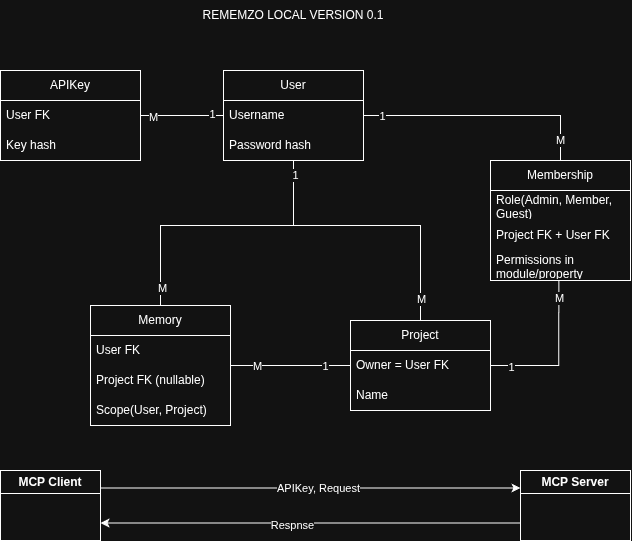

The diagram above was exported from draw.io. Its source (the exported page's mxGraphModel, read from the mxfile embedded in the PNG):
<mxGraphModel dx="1414" dy="844" grid="1" gridSize="10" guides="1" tooltips="1" connect="1" arrows="1" fold="1" page="1" pageScale="1" pageWidth="850" pageHeight="1100" math="0" shadow="0">
  <root>
    <mxCell id="0" />
    <mxCell id="1" parent="0" />
    <mxCell id="tDzMzXt5TQlNbiJ5wgtT-25" edge="1" parent="1" source="tDzMzXt5TQlNbiJ5wgtT-1" style="edgeStyle=orthogonalEdgeStyle;rounded=0;orthogonalLoop=1;jettySize=auto;html=1;entryX=1;entryY=0.5;entryDx=0;entryDy=0;endArrow=none;endFill=0;" target="tDzMzXt5TQlNbiJ5wgtT-5">
      <mxGeometry relative="1" as="geometry" />
    </mxCell>
    <mxCell id="tDzMzXt5TQlNbiJ5wgtT-26" connectable="0" parent="tDzMzXt5TQlNbiJ5wgtT-25" style="edgeLabel;html=1;align=center;verticalAlign=middle;resizable=0;points=[];" value="M" vertex="1">
      <mxGeometry relative="1" x="0.7" y="1" as="geometry">
        <mxPoint as="offset" />
      </mxGeometry>
    </mxCell>
    <mxCell id="tDzMzXt5TQlNbiJ5wgtT-27" connectable="0" parent="tDzMzXt5TQlNbiJ5wgtT-25" style="edgeLabel;html=1;align=center;verticalAlign=middle;resizable=0;points=[];" value="1" vertex="1">
      <mxGeometry relative="1" x="-0.7" y="-2" as="geometry">
        <mxPoint as="offset" />
      </mxGeometry>
    </mxCell>
    <mxCell id="tDzMzXt5TQlNbiJ5wgtT-28" edge="1" parent="1" source="tDzMzXt5TQlNbiJ5wgtT-1" style="edgeStyle=orthogonalEdgeStyle;rounded=0;orthogonalLoop=1;jettySize=auto;html=1;endArrow=none;endFill=0;" target="tDzMzXt5TQlNbiJ5wgtT-13">
      <mxGeometry relative="1" as="geometry">
        <Array as="points">
          <mxPoint x="323.02" y="255.01999999999998" />
          <mxPoint x="190" y="255.01999999999998" />
        </Array>
      </mxGeometry>
    </mxCell>
    <mxCell id="tDzMzXt5TQlNbiJ5wgtT-54" connectable="0" parent="tDzMzXt5TQlNbiJ5wgtT-28" style="edgeLabel;html=1;align=center;verticalAlign=middle;resizable=0;points=[];" value="M" vertex="1">
      <mxGeometry relative="1" x="0.8705" y="1" as="geometry">
        <mxPoint as="offset" />
      </mxGeometry>
    </mxCell>
    <mxCell id="tDzMzXt5TQlNbiJ5wgtT-52" edge="1" parent="1" source="tDzMzXt5TQlNbiJ5wgtT-1" style="edgeStyle=orthogonalEdgeStyle;rounded=0;orthogonalLoop=1;jettySize=auto;html=1;exitX=0.5;exitY=1;exitDx=0;exitDy=0;entryX=0.5;entryY=0;entryDx=0;entryDy=0;endArrow=none;endFill=0;" target="tDzMzXt5TQlNbiJ5wgtT-9">
      <mxGeometry relative="1" as="geometry">
        <Array as="points">
          <mxPoint x="323" y="255" />
          <mxPoint x="450" y="255" />
        </Array>
      </mxGeometry>
    </mxCell>
    <mxCell id="tDzMzXt5TQlNbiJ5wgtT-53" connectable="0" parent="tDzMzXt5TQlNbiJ5wgtT-52" style="edgeLabel;html=1;align=center;verticalAlign=middle;resizable=0;points=[];" value="M" vertex="1">
      <mxGeometry relative="1" x="0.8447" as="geometry">
        <mxPoint as="offset" />
      </mxGeometry>
    </mxCell>
    <mxCell id="tDzMzXt5TQlNbiJ5wgtT-66" connectable="0" parent="tDzMzXt5TQlNbiJ5wgtT-52" style="edgeLabel;html=1;align=center;verticalAlign=middle;resizable=0;points=[];" value="1" vertex="1">
      <mxGeometry relative="1" x="-0.9018" y="1" as="geometry">
        <mxPoint as="offset" />
      </mxGeometry>
    </mxCell>
    <mxCell id="tDzMzXt5TQlNbiJ5wgtT-1" parent="1" style="swimlane;fontStyle=0;childLayout=stackLayout;horizontal=1;startSize=30;horizontalStack=0;resizeParent=1;resizeParentMax=0;resizeLast=0;collapsible=1;marginBottom=0;whiteSpace=wrap;html=1;" value="User" vertex="1">
      <mxGeometry height="90" width="140" x="253" y="100" as="geometry" />
    </mxCell>
    <mxCell id="tDzMzXt5TQlNbiJ5wgtT-2" parent="tDzMzXt5TQlNbiJ5wgtT-1" style="text;strokeColor=none;fillColor=none;align=left;verticalAlign=middle;spacingLeft=4;spacingRight=4;overflow=hidden;points=[[0,0.5],[1,0.5]];portConstraint=eastwest;rotatable=0;whiteSpace=wrap;html=1;" value="Username" vertex="1">
      <mxGeometry height="30" width="140" y="30" as="geometry" />
    </mxCell>
    <mxCell id="tDzMzXt5TQlNbiJ5wgtT-4" parent="tDzMzXt5TQlNbiJ5wgtT-1" style="text;strokeColor=none;fillColor=none;align=left;verticalAlign=middle;spacingLeft=4;spacingRight=4;overflow=hidden;points=[[0,0.5],[1,0.5]];portConstraint=eastwest;rotatable=0;whiteSpace=wrap;html=1;" value="Password hash" vertex="1">
      <mxGeometry height="30" width="140" y="60" as="geometry" />
    </mxCell>
    <mxCell id="tDzMzXt5TQlNbiJ5wgtT-5" parent="1" style="swimlane;fontStyle=0;childLayout=stackLayout;horizontal=1;startSize=30;horizontalStack=0;resizeParent=1;resizeParentMax=0;resizeLast=0;collapsible=1;marginBottom=0;whiteSpace=wrap;html=1;" value="APIKey" vertex="1">
      <mxGeometry height="90" width="140" x="30" y="100" as="geometry" />
    </mxCell>
    <mxCell id="tDzMzXt5TQlNbiJ5wgtT-6" parent="tDzMzXt5TQlNbiJ5wgtT-5" style="text;strokeColor=none;fillColor=none;align=left;verticalAlign=middle;spacingLeft=4;spacingRight=4;overflow=hidden;points=[[0,0.5],[1,0.5]];portConstraint=eastwest;rotatable=0;whiteSpace=wrap;html=1;" value="User FK" vertex="1">
      <mxGeometry height="30" width="140" y="30" as="geometry" />
    </mxCell>
    <mxCell id="tDzMzXt5TQlNbiJ5wgtT-7" parent="tDzMzXt5TQlNbiJ5wgtT-5" style="text;strokeColor=none;fillColor=none;align=left;verticalAlign=middle;spacingLeft=4;spacingRight=4;overflow=hidden;points=[[0,0.5],[1,0.5]];portConstraint=eastwest;rotatable=0;whiteSpace=wrap;html=1;" value="Key hash" vertex="1">
      <mxGeometry height="30" width="140" y="60" as="geometry" />
    </mxCell>
    <mxCell id="tDzMzXt5TQlNbiJ5wgtT-44" edge="1" parent="1" source="tDzMzXt5TQlNbiJ5wgtT-9" style="edgeStyle=orthogonalEdgeStyle;rounded=0;orthogonalLoop=1;jettySize=auto;html=1;exitX=0;exitY=0.5;exitDx=0;exitDy=0;entryX=1;entryY=0.5;entryDx=0;entryDy=0;endArrow=none;endFill=0;" target="tDzMzXt5TQlNbiJ5wgtT-13">
      <mxGeometry relative="1" as="geometry" />
    </mxCell>
    <mxCell id="tDzMzXt5TQlNbiJ5wgtT-45" connectable="0" parent="tDzMzXt5TQlNbiJ5wgtT-44" style="edgeLabel;html=1;align=center;verticalAlign=middle;resizable=0;points=[];" value="1" vertex="1">
      <mxGeometry relative="1" x="-0.5696" as="geometry">
        <mxPoint as="offset" />
      </mxGeometry>
    </mxCell>
    <mxCell id="tDzMzXt5TQlNbiJ5wgtT-46" connectable="0" parent="tDzMzXt5TQlNbiJ5wgtT-44" style="edgeLabel;html=1;align=center;verticalAlign=middle;resizable=0;points=[];" value="M" vertex="1">
      <mxGeometry relative="1" x="0.5689" as="geometry">
        <mxPoint as="offset" />
      </mxGeometry>
    </mxCell>
    <mxCell id="tDzMzXt5TQlNbiJ5wgtT-9" parent="1" style="swimlane;fontStyle=0;childLayout=stackLayout;horizontal=1;startSize=30;horizontalStack=0;resizeParent=1;resizeParentMax=0;resizeLast=0;collapsible=1;marginBottom=0;whiteSpace=wrap;html=1;" value="Project" vertex="1">
      <mxGeometry height="90" width="140" x="380" y="350" as="geometry" />
    </mxCell>
    <mxCell id="tDzMzXt5TQlNbiJ5wgtT-10" parent="tDzMzXt5TQlNbiJ5wgtT-9" style="text;strokeColor=none;fillColor=none;align=left;verticalAlign=middle;spacingLeft=4;spacingRight=4;overflow=hidden;points=[[0,0.5],[1,0.5]];portConstraint=eastwest;rotatable=0;whiteSpace=wrap;html=1;" value="Owner = User FK" vertex="1">
      <mxGeometry height="30" width="140" y="30" as="geometry" />
    </mxCell>
    <mxCell id="tDzMzXt5TQlNbiJ5wgtT-11" parent="tDzMzXt5TQlNbiJ5wgtT-9" style="text;strokeColor=none;fillColor=none;align=left;verticalAlign=middle;spacingLeft=4;spacingRight=4;overflow=hidden;points=[[0,0.5],[1,0.5]];portConstraint=eastwest;rotatable=0;whiteSpace=wrap;html=1;" value="Name" vertex="1">
      <mxGeometry height="30" width="140" y="60" as="geometry" />
    </mxCell>
    <mxCell id="tDzMzXt5TQlNbiJ5wgtT-13" parent="1" style="swimlane;fontStyle=0;childLayout=stackLayout;horizontal=1;startSize=30;horizontalStack=0;resizeParent=1;resizeParentMax=0;resizeLast=0;collapsible=1;marginBottom=0;whiteSpace=wrap;html=1;" value="Memory" vertex="1">
      <mxGeometry height="120" width="140" x="120" y="335" as="geometry" />
    </mxCell>
    <mxCell id="tDzMzXt5TQlNbiJ5wgtT-14" parent="tDzMzXt5TQlNbiJ5wgtT-13" style="text;strokeColor=none;fillColor=none;align=left;verticalAlign=middle;spacingLeft=4;spacingRight=4;overflow=hidden;points=[[0,0.5],[1,0.5]];portConstraint=eastwest;rotatable=0;whiteSpace=wrap;html=1;" value="User FK" vertex="1">
      <mxGeometry height="30" width="140" y="30" as="geometry" />
    </mxCell>
    <mxCell id="tDzMzXt5TQlNbiJ5wgtT-15" parent="tDzMzXt5TQlNbiJ5wgtT-13" style="text;strokeColor=none;fillColor=none;align=left;verticalAlign=middle;spacingLeft=4;spacingRight=4;overflow=hidden;points=[[0,0.5],[1,0.5]];portConstraint=eastwest;rotatable=0;whiteSpace=wrap;html=1;" value="Project FK (nullable)" vertex="1">
      <mxGeometry height="30" width="140" y="60" as="geometry" />
    </mxCell>
    <mxCell id="tDzMzXt5TQlNbiJ5wgtT-16" parent="tDzMzXt5TQlNbiJ5wgtT-13" style="text;strokeColor=none;fillColor=none;align=left;verticalAlign=middle;spacingLeft=4;spacingRight=4;overflow=hidden;points=[[0,0.5],[1,0.5]];portConstraint=eastwest;rotatable=0;whiteSpace=wrap;html=1;" value="Scope(User, Project)" vertex="1">
      <mxGeometry height="30" width="140" y="90" as="geometry" />
    </mxCell>
    <mxCell id="tDzMzXt5TQlNbiJ5wgtT-67" edge="1" parent="1" source="tDzMzXt5TQlNbiJ5wgtT-17" style="edgeStyle=orthogonalEdgeStyle;rounded=0;orthogonalLoop=1;jettySize=auto;html=1;exitX=1;exitY=0.25;exitDx=0;exitDy=0;entryX=0;entryY=0.25;entryDx=0;entryDy=0;" target="tDzMzXt5TQlNbiJ5wgtT-19">
      <mxGeometry relative="1" as="geometry" />
    </mxCell>
    <mxCell id="tDzMzXt5TQlNbiJ5wgtT-68" connectable="0" parent="tDzMzXt5TQlNbiJ5wgtT-67" style="edgeLabel;html=1;align=center;verticalAlign=middle;resizable=0;points=[];" value="APIKey, Request" vertex="1">
      <mxGeometry relative="1" x="0.0317" as="geometry">
        <mxPoint as="offset" />
      </mxGeometry>
    </mxCell>
    <mxCell id="tDzMzXt5TQlNbiJ5wgtT-17" parent="1" style="swimlane;whiteSpace=wrap;html=1;" value="MCP Client" vertex="1">
      <mxGeometry height="70" width="100" x="30" y="500" as="geometry" />
    </mxCell>
    <mxCell id="tDzMzXt5TQlNbiJ5wgtT-69" edge="1" parent="1" source="tDzMzXt5TQlNbiJ5wgtT-19" style="edgeStyle=orthogonalEdgeStyle;rounded=0;orthogonalLoop=1;jettySize=auto;html=1;exitX=0;exitY=0.75;exitDx=0;exitDy=0;entryX=1;entryY=0.75;entryDx=0;entryDy=0;" target="tDzMzXt5TQlNbiJ5wgtT-17">
      <mxGeometry relative="1" as="geometry" />
    </mxCell>
    <mxCell id="tDzMzXt5TQlNbiJ5wgtT-70" connectable="0" parent="tDzMzXt5TQlNbiJ5wgtT-69" style="edgeLabel;html=1;align=center;verticalAlign=middle;resizable=0;points=[];" value="Respnse" vertex="1">
      <mxGeometry relative="1" x="0.089" y="2" as="geometry">
        <mxPoint as="offset" />
      </mxGeometry>
    </mxCell>
    <mxCell id="tDzMzXt5TQlNbiJ5wgtT-19" parent="1" style="swimlane;whiteSpace=wrap;html=1;" value="MCP Server" vertex="1">
      <mxGeometry height="70" width="110" x="550" y="500" as="geometry" />
    </mxCell>
    <mxCell id="tDzMzXt5TQlNbiJ5wgtT-61" edge="1" parent="1" source="tDzMzXt5TQlNbiJ5wgtT-47" style="edgeStyle=orthogonalEdgeStyle;rounded=0;orthogonalLoop=1;jettySize=auto;html=1;entryX=1;entryY=0.5;entryDx=0;entryDy=0;endArrow=none;endFill=0;" target="tDzMzXt5TQlNbiJ5wgtT-2">
      <mxGeometry relative="1" as="geometry" />
    </mxCell>
    <mxCell id="tDzMzXt5TQlNbiJ5wgtT-64" connectable="0" parent="tDzMzXt5TQlNbiJ5wgtT-61" style="edgeLabel;html=1;align=center;verticalAlign=middle;resizable=0;points=[];" value="M" vertex="1">
      <mxGeometry relative="1" x="-0.8276" y="1" as="geometry">
        <mxPoint as="offset" />
      </mxGeometry>
    </mxCell>
    <mxCell id="tDzMzXt5TQlNbiJ5wgtT-65" connectable="0" parent="tDzMzXt5TQlNbiJ5wgtT-61" style="edgeLabel;html=1;align=center;verticalAlign=middle;resizable=0;points=[];" value="1" vertex="1">
      <mxGeometry relative="1" x="0.8477" as="geometry">
        <mxPoint as="offset" />
      </mxGeometry>
    </mxCell>
    <mxCell id="tDzMzXt5TQlNbiJ5wgtT-47" parent="1" style="swimlane;fontStyle=0;childLayout=stackLayout;horizontal=1;startSize=30;horizontalStack=0;resizeParent=1;resizeParentMax=0;resizeLast=0;collapsible=1;marginBottom=0;whiteSpace=wrap;html=1;" value="Membership" vertex="1">
      <mxGeometry height="120" width="140" x="520" y="190" as="geometry" />
    </mxCell>
    <mxCell id="tDzMzXt5TQlNbiJ5wgtT-48" parent="tDzMzXt5TQlNbiJ5wgtT-47" style="text;strokeColor=none;fillColor=none;align=left;verticalAlign=middle;spacingLeft=4;spacingRight=4;overflow=hidden;points=[[0,0.5],[1,0.5]];portConstraint=eastwest;rotatable=0;whiteSpace=wrap;html=1;" value="Role(Admin, Member, Guest)" vertex="1">
      <mxGeometry height="30" width="140" y="30" as="geometry" />
    </mxCell>
    <mxCell id="tDzMzXt5TQlNbiJ5wgtT-49" parent="tDzMzXt5TQlNbiJ5wgtT-47" style="text;strokeColor=none;fillColor=none;align=left;verticalAlign=middle;spacingLeft=4;spacingRight=4;overflow=hidden;points=[[0,0.5],[1,0.5]];portConstraint=eastwest;rotatable=0;whiteSpace=wrap;html=1;" value="Project FK + User FK" vertex="1">
      <mxGeometry height="30" width="140" y="60" as="geometry" />
    </mxCell>
    <mxCell id="tDzMzXt5TQlNbiJ5wgtT-50" parent="tDzMzXt5TQlNbiJ5wgtT-47" style="text;strokeColor=none;fillColor=none;align=left;verticalAlign=middle;spacingLeft=4;spacingRight=4;overflow=hidden;points=[[0,0.5],[1,0.5]];portConstraint=eastwest;rotatable=0;whiteSpace=wrap;html=1;" value="Permissions in module/property" vertex="1">
      <mxGeometry height="30" width="140" y="90" as="geometry" />
    </mxCell>
    <mxCell id="tDzMzXt5TQlNbiJ5wgtT-60" edge="1" parent="1" source="tDzMzXt5TQlNbiJ5wgtT-9" style="edgeStyle=orthogonalEdgeStyle;rounded=0;orthogonalLoop=1;jettySize=auto;html=1;entryX=0.488;entryY=1;entryDx=0;entryDy=0;entryPerimeter=0;exitX=1;exitY=0.5;exitDx=0;exitDy=0;endArrow=none;endFill=0;" target="tDzMzXt5TQlNbiJ5wgtT-50">
      <mxGeometry relative="1" as="geometry" />
    </mxCell>
    <mxCell id="tDzMzXt5TQlNbiJ5wgtT-62" connectable="0" parent="tDzMzXt5TQlNbiJ5wgtT-60" style="edgeLabel;html=1;align=center;verticalAlign=middle;resizable=0;points=[];" value="1" vertex="1">
      <mxGeometry relative="1" x="-0.739" y="-1" as="geometry">
        <mxPoint as="offset" />
      </mxGeometry>
    </mxCell>
    <mxCell id="tDzMzXt5TQlNbiJ5wgtT-63" connectable="0" parent="tDzMzXt5TQlNbiJ5wgtT-60" style="edgeLabel;html=1;align=center;verticalAlign=middle;resizable=0;points=[];" value="M" vertex="1">
      <mxGeometry relative="1" x="0.7689" as="geometry">
        <mxPoint as="offset" />
      </mxGeometry>
    </mxCell>
    <mxCell id="vLuhS7sTR8JDbAguMJ5J-1" parent="1" style="text;html=1;whiteSpace=wrap;strokeColor=none;fillColor=none;align=center;verticalAlign=middle;rounded=0;" value="REMEMZO LOCAL VERSION 0.1" vertex="1">
      <mxGeometry height="30" width="420" x="113" y="30" as="geometry" />
    </mxCell>
  </root>
</mxGraphModel>